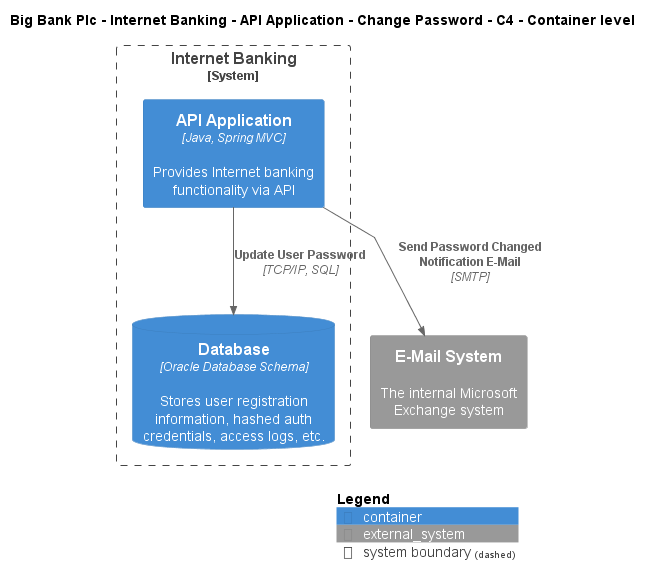

The diagram above was rendered by PlantUML. Its source (embedded in the PNG):
@startuml
!include ..\..\..\..\..\..\..\.c4s\C4_Container.puml

AddElementTag("c4interflow:lifecycle:new", $bgColor=green, $fontColor=#ffffff, $borderColor=green, $shadowing="False")
AddElementTag("c4interflow:lifecycle:changed", $bgColor=orange, $fontColor=#ffffff, $borderColor=orange, $shadowing="False")
AddElementTag("c4interflow:lifecycle:removed", $bgColor=red, $fontColor=#ffffff, $borderColor=red, $shadowing="False")

AddRelTag("c4interflow:lifecycle:new", $textColor=green, $lineColor=green)
AddRelTag("c4interflow:lifecycle:changed", $textColor=orange, $lineColor=orange)
AddRelTag("c4interflow:lifecycle:removed", $textColor=red, $lineColor=red)

SHOW_PERSON_PORTRAIT()
LAYOUT_TOP_DOWN()

skinparam linetype polyline

title Big Bank Plc - Internet Banking - API Application - Change Password - C4 - Container level


System_Boundary(BigBankPlc.SoftwareSystems.InternetBanking, "Internet Banking") {
    Container(BigBankPlc.SoftwareSystems.InternetBanking.Containers.APIApplication, "API Application", "Java, Spring MVC", "Provides Internet banking functionality via API")
    ContainerDb(BigBankPlc.SoftwareSystems.InternetBanking.Containers.Database, "Database", "Oracle Database Schema", "Stores user registration information, hashed auth credentials, access logs, etc.")
}
System_Ext(BigBankPlc.SoftwareSystems.EMailSystem, "E-Mail System", "The internal Microsoft Exchange system")

Rel(BigBankPlc.SoftwareSystems.InternetBanking.Containers.APIApplication, BigBankPlc.SoftwareSystems.InternetBanking.Containers.Database, "Update User Password", "TCP/IP, SQL", $tags="protocol:tcp/ip, sql")
Rel(BigBankPlc.SoftwareSystems.InternetBanking.Containers.APIApplication, BigBankPlc.SoftwareSystems.EMailSystem, "Send Password Changed Notification E-Mail", "SMTP", $tags="protocol:smtp")


SHOW_LEGEND()
@enduml